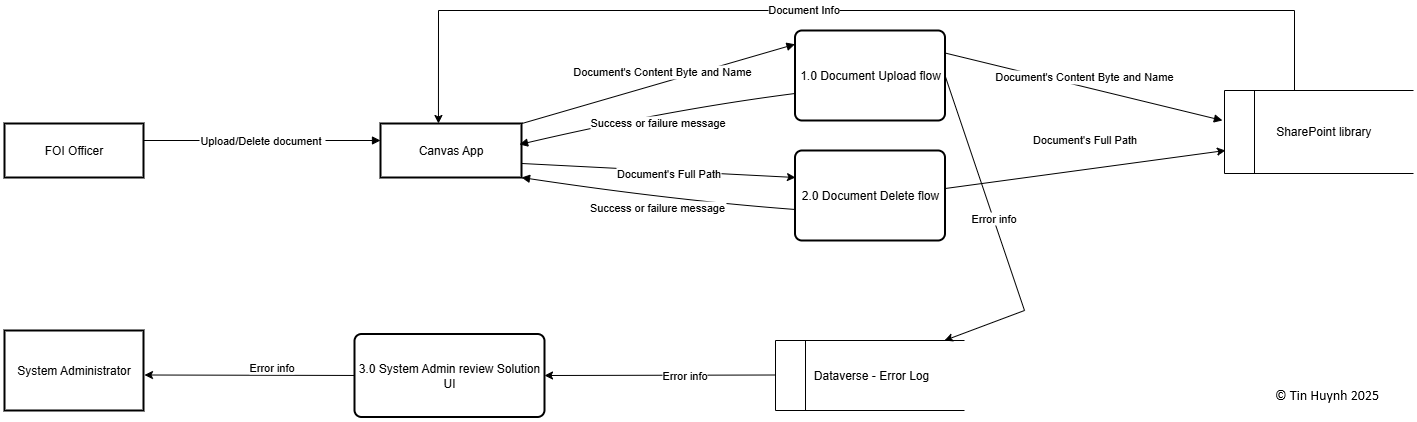

The diagram above was exported from draw.io. Its source (the exported page's mxGraphModel, read from the mxfile embedded in the PNG):
<mxGraphModel dx="1501" dy="782" grid="1" gridSize="10" guides="1" tooltips="1" connect="1" arrows="1" fold="1" page="1" pageScale="1" pageWidth="850" pageHeight="1100" math="0" shadow="0">
  <root>
    <mxCell id="0" />
    <mxCell id="1" parent="0" />
    <mxCell id="vFb1XTQZxs7LOl-mXQOc-1" value="FOI Officer" style="whiteSpace=wrap;strokeWidth=2;" vertex="1" parent="1">
      <mxGeometry x="760" y="723" width="139" height="54" as="geometry" />
    </mxCell>
    <mxCell id="vFb1XTQZxs7LOl-mXQOc-2" value="Canvas App" style="whiteSpace=wrap;strokeWidth=2;" vertex="1" parent="1">
      <mxGeometry x="1136" y="723" width="141" height="54" as="geometry" />
    </mxCell>
    <mxCell id="vFb1XTQZxs7LOl-mXQOc-3" value="Upload/Delete document " style="curved=1;startArrow=none;endArrow=block;exitX=1;exitY=0.5;entryX=0;entryY=0.5;rounded=0;" edge="1" parent="1">
      <mxGeometry x="0.0042" relative="1" as="geometry">
        <Array as="points" />
        <mxPoint as="offset" />
        <mxPoint x="899" y="740" as="sourcePoint" />
        <mxPoint x="1136" y="740" as="targetPoint" />
      </mxGeometry>
    </mxCell>
    <mxCell id="vFb1XTQZxs7LOl-mXQOc-4" value="Document's Content Byte and Name" style="curved=1;startArrow=none;endArrow=block;exitX=1;exitY=0.3;entryX=-0.003;entryY=0.333;rounded=0;entryDx=0;entryDy=0;entryPerimeter=0;" edge="1" parent="1">
      <mxGeometry x="0.0547" y="11" relative="1" as="geometry">
        <Array as="points" />
        <mxPoint x="1550.5000000000002" y="643.77" as="targetPoint" />
        <mxPoint as="offset" />
        <mxPoint x="1277.45" y="723" as="sourcePoint" />
      </mxGeometry>
    </mxCell>
    <mxCell id="vFb1XTQZxs7LOl-mXQOc-5" value="Document's Content Byte and Name" style="curved=1;startArrow=none;endArrow=block;exitX=1;exitY=0.25;rounded=0;exitDx=0;exitDy=0;entryX=-0.011;entryY=0.361;entryDx=0;entryDy=0;entryPerimeter=0;" edge="1" parent="1" source="vFb1XTQZxs7LOl-mXQOc-11" target="vFb1XTQZxs7LOl-mXQOc-9">
      <mxGeometry x="-0.0109" y="10" relative="1" as="geometry">
        <Array as="points" />
        <mxPoint x="1702.5" y="700" as="sourcePoint" />
        <mxPoint x="1980" y="653" as="targetPoint" />
        <mxPoint as="offset" />
      </mxGeometry>
    </mxCell>
    <mxCell id="vFb1XTQZxs7LOl-mXQOc-7" value="Success or failure message" style="curved=1;startArrow=none;endArrow=block;exitX=0;exitY=0.57;entryX=0.986;entryY=0.389;rounded=0;entryDx=0;entryDy=0;entryPerimeter=0;" edge="1" parent="1" target="vFb1XTQZxs7LOl-mXQOc-2">
      <mxGeometry x="0.006" y="10" relative="1" as="geometry">
        <Array as="points">
          <mxPoint x="1424" y="709.2" />
        </Array>
        <mxPoint x="1549.9565348861115" y="693.0674110058854" as="sourcePoint" />
        <mxPoint x="1" as="offset" />
        <mxPoint x="1300" y="690" as="targetPoint" />
      </mxGeometry>
    </mxCell>
    <mxCell id="vFb1XTQZxs7LOl-mXQOc-9" value="&amp;nbsp; &amp;nbsp; &amp;nbsp; &amp;nbsp; &amp;nbsp; &amp;nbsp; &amp;nbsp; SharePoint library" style="html=1;dashed=0;whiteSpace=wrap;shape=mxgraph.dfd.dataStoreID;align=left;spacingLeft=3;points=[[0,0],[0.5,0],[1,0],[0,0.5],[1,0.5],[0,1],[0.5,1],[1,1]];" vertex="1" parent="1">
      <mxGeometry x="1980" y="690" width="189" height="83" as="geometry" />
    </mxCell>
    <mxCell id="vFb1XTQZxs7LOl-mXQOc-10" value="&amp;nbsp; &amp;nbsp; &amp;nbsp; &amp;nbsp; &amp;nbsp; Dataverse - Error Log" style="html=1;dashed=0;whiteSpace=wrap;shape=mxgraph.dfd.dataStoreID;align=left;spacingLeft=3;points=[[0,0],[0.5,0],[1,0],[0,0.5],[1,0.5],[0,1],[0.5,1],[1,1]];" vertex="1" parent="1">
      <mxGeometry x="1531" y="940" width="189" height="70" as="geometry" />
    </mxCell>
    <mxCell id="vFb1XTQZxs7LOl-mXQOc-11" value="1.0 Document Upload flow" style="rounded=1;whiteSpace=wrap;html=1;absoluteArcSize=1;arcSize=14;strokeWidth=2;" vertex="1" parent="1">
      <mxGeometry x="1550.5" y="630" width="150" height="90" as="geometry" />
    </mxCell>
    <mxCell id="vFb1XTQZxs7LOl-mXQOc-12" value="" style="endArrow=classic;html=1;rounded=0;exitX=1;exitY=0.5;exitDx=0;exitDy=0;" edge="1" parent="1" source="vFb1XTQZxs7LOl-mXQOc-11">
      <mxGeometry width="50" height="50" relative="1" as="geometry">
        <mxPoint x="1710" y="840" as="sourcePoint" />
        <mxPoint x="1700" y="940" as="targetPoint" />
        <Array as="points">
          <mxPoint x="1780" y="910" />
        </Array>
      </mxGeometry>
    </mxCell>
    <mxCell id="vFb1XTQZxs7LOl-mXQOc-13" value="Error info" style="edgeLabel;html=1;align=center;verticalAlign=middle;resizable=0;points=[];" connectable="0" vertex="1" parent="vFb1XTQZxs7LOl-mXQOc-12">
      <mxGeometry x="-0.0983" relative="1" as="geometry">
        <mxPoint as="offset" />
      </mxGeometry>
    </mxCell>
    <mxCell id="vFb1XTQZxs7LOl-mXQOc-14" value="System Administrator" style="whiteSpace=wrap;strokeWidth=2;" vertex="1" parent="1">
      <mxGeometry x="760" y="930" width="139" height="80" as="geometry" />
    </mxCell>
    <mxCell id="vFb1XTQZxs7LOl-mXQOc-15" value="3.0 System Admin review Solution UI" style="rounded=1;whiteSpace=wrap;html=1;absoluteArcSize=1;arcSize=14;strokeWidth=2;" vertex="1" parent="1">
      <mxGeometry x="1110" y="933.5" width="190" height="83" as="geometry" />
    </mxCell>
    <mxCell id="vFb1XTQZxs7LOl-mXQOc-16" value="" style="endArrow=classic;html=1;rounded=0;entryX=1.007;entryY=0.663;entryDx=0;entryDy=0;entryPerimeter=0;" edge="1" parent="1">
      <mxGeometry width="50" height="50" relative="1" as="geometry">
        <mxPoint x="1110" y="974.96" as="sourcePoint" />
        <mxPoint x="899.973" y="974.5" as="targetPoint" />
      </mxGeometry>
    </mxCell>
    <mxCell id="vFb1XTQZxs7LOl-mXQOc-17" value="Error info" style="edgeLabel;html=1;align=center;verticalAlign=middle;resizable=0;points=[];" connectable="0" vertex="1" parent="vFb1XTQZxs7LOl-mXQOc-16">
      <mxGeometry x="-0.2054" relative="1" as="geometry">
        <mxPoint y="-8" as="offset" />
      </mxGeometry>
    </mxCell>
    <mxCell id="vFb1XTQZxs7LOl-mXQOc-18" value="" style="endArrow=classic;html=1;rounded=0;entryX=1;entryY=0.5;entryDx=0;entryDy=0;" edge="1" parent="1" target="vFb1XTQZxs7LOl-mXQOc-15">
      <mxGeometry width="50" height="50" relative="1" as="geometry">
        <mxPoint x="1531" y="974.5" as="sourcePoint" />
        <mxPoint x="1390" y="974.5" as="targetPoint" />
      </mxGeometry>
    </mxCell>
    <mxCell id="vFb1XTQZxs7LOl-mXQOc-19" value="Error info" style="edgeLabel;html=1;align=center;verticalAlign=middle;resizable=0;points=[];" connectable="0" vertex="1" parent="vFb1XTQZxs7LOl-mXQOc-18">
      <mxGeometry x="-0.2054" relative="1" as="geometry">
        <mxPoint as="offset" />
      </mxGeometry>
    </mxCell>
    <mxCell id="vFb1XTQZxs7LOl-mXQOc-20" value="2.0 Document Delete flow" style="rounded=1;whiteSpace=wrap;html=1;absoluteArcSize=1;arcSize=14;strokeWidth=2;" vertex="1" parent="1">
      <mxGeometry x="1550.5" y="750" width="150" height="90" as="geometry" />
    </mxCell>
    <mxCell id="vFb1XTQZxs7LOl-mXQOc-21" value="" style="endArrow=classic;html=1;rounded=0;entryX=0.003;entryY=0.378;entryDx=0;entryDy=0;entryPerimeter=0;" edge="1" parent="1">
      <mxGeometry width="50" height="50" relative="1" as="geometry">
        <mxPoint x="1277" y="762.98" as="sourcePoint" />
        <mxPoint x="1550.9499999999998" y="777" as="targetPoint" />
      </mxGeometry>
    </mxCell>
    <mxCell id="vFb1XTQZxs7LOl-mXQOc-22" value="Document's Full Path" style="edgeLabel;html=1;align=center;verticalAlign=middle;resizable=0;points=[];" connectable="0" vertex="1" parent="vFb1XTQZxs7LOl-mXQOc-21">
      <mxGeometry x="0.0665" y="-2" relative="1" as="geometry">
        <mxPoint as="offset" />
      </mxGeometry>
    </mxCell>
    <mxCell id="vFb1XTQZxs7LOl-mXQOc-23" value="Success or failure message" style="curved=1;startArrow=none;endArrow=block;exitX=0;exitY=0.57;entryX=1;entryY=1;rounded=0;entryDx=0;entryDy=0;" edge="1" parent="1" target="vFb1XTQZxs7LOl-mXQOc-2">
      <mxGeometry x="0.006" y="10" relative="1" as="geometry">
        <Array as="points">
          <mxPoint x="1430" y="800" />
        </Array>
        <mxPoint x="1551.9565348861115" y="809.0699999999999" as="sourcePoint" />
        <mxPoint x="1" as="offset" />
        <mxPoint x="1277" y="860.0025889941146" as="targetPoint" />
      </mxGeometry>
    </mxCell>
    <mxCell id="vFb1XTQZxs7LOl-mXQOc-24" value="" style="endArrow=classic;html=1;rounded=0;exitX=1.003;exitY=0.422;exitDx=0;exitDy=0;entryX=0.005;entryY=0.723;entryDx=0;entryDy=0;exitPerimeter=0;entryPerimeter=0;" edge="1" parent="1" target="vFb1XTQZxs7LOl-mXQOc-9" source="vFb1XTQZxs7LOl-mXQOc-20">
      <mxGeometry width="50" height="50" relative="1" as="geometry">
        <mxPoint x="1700.5" y="764.5" as="sourcePoint" />
        <mxPoint x="1980" y="777" as="targetPoint" />
      </mxGeometry>
    </mxCell>
    <mxCell id="vFb1XTQZxs7LOl-mXQOc-25" value="Document's Full Path" style="edgeLabel;html=1;align=center;verticalAlign=middle;resizable=0;points=[];" connectable="0" vertex="1" parent="vFb1XTQZxs7LOl-mXQOc-24">
      <mxGeometry x="-0.1026" y="2" relative="1" as="geometry">
        <mxPoint x="14" y="-31" as="offset" />
      </mxGeometry>
    </mxCell>
    <mxCell id="vFb1XTQZxs7LOl-mXQOc-34" value="" style="endArrow=classic;html=1;rounded=0;entryX=0.411;entryY=0;entryDx=0;entryDy=0;entryPerimeter=0;" edge="1" parent="1" target="vFb1XTQZxs7LOl-mXQOc-2">
      <mxGeometry width="50" height="50" relative="1" as="geometry">
        <mxPoint x="2050" y="610" as="sourcePoint" />
        <mxPoint x="2110" y="580" as="targetPoint" />
        <Array as="points">
          <mxPoint x="1194" y="610" />
        </Array>
      </mxGeometry>
    </mxCell>
    <mxCell id="vFb1XTQZxs7LOl-mXQOc-35" value="Document Info" style="edgeLabel;html=1;align=center;verticalAlign=middle;resizable=0;points=[];" connectable="0" vertex="1" parent="vFb1XTQZxs7LOl-mXQOc-34">
      <mxGeometry x="0.0155" y="-2" relative="1" as="geometry">
        <mxPoint as="offset" />
      </mxGeometry>
    </mxCell>
    <mxCell id="vFb1XTQZxs7LOl-mXQOc-36" value="" style="endArrow=none;html=1;rounded=0;" edge="1" parent="1">
      <mxGeometry width="50" height="50" relative="1" as="geometry">
        <mxPoint x="2050" y="690" as="sourcePoint" />
        <mxPoint x="2050" y="610" as="targetPoint" />
      </mxGeometry>
    </mxCell>
  </root>
</mxGraphModel>